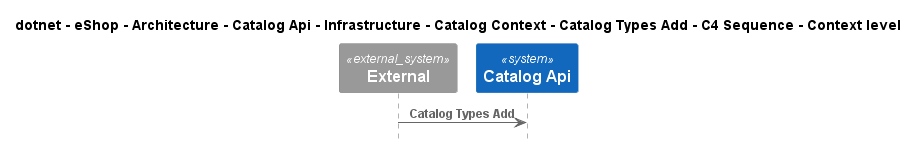

The diagram above was rendered by PlantUML. Its source (embedded in the PNG):
@startuml
!include ..\..\..\..\..\..\..\..\..\..\..\.c4s\C4_Sequence.puml

title dotnet - eShop - Architecture - Catalog Api - Infrastructure - Catalog Context - Catalog Types Add - C4 Sequence - Context level

System_Ext(C4InterFlow.SoftwareSystems.ExternalSystem, "External", "")
System(dotnet.eShop.Architecture.SoftwareSystems.CatalogApi, "Catalog Api", "")

Rel(C4InterFlow.SoftwareSystems.ExternalSystem, dotnet.eShop.Architecture.SoftwareSystems.CatalogApi, "Catalog Types Add")


@enduml